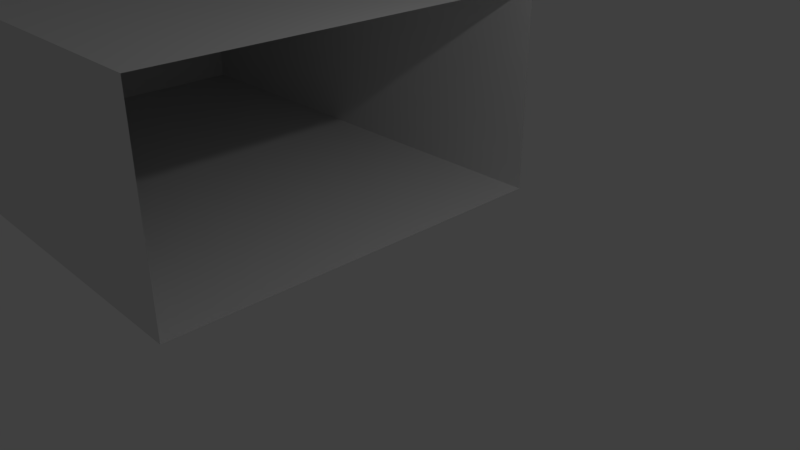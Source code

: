 # Source: Hallway.blend  (saved by Blender 2.79.0; exported with 4.5.12 LTS)
import bpy
from mathutils import Matrix  # noqa: F401  (used for matrix-valued properties, if any)

bpy.ops.wm.read_factory_settings(use_empty=True)
scene = bpy.context.scene
scene.name = 'Scene'

# ---- collections
col_collection_1 = bpy.data.collections.new('Collection 1'); scene.collection.children.link(col_collection_1)

# ---- materials (node trees are filled in below, after node groups)
mat_tileset_gijs = bpy.data.materials.new('TileSet-Gijs')
mat_tileset_gijs.alpha_threshold = 0.0
mat_tileset_gijs.use_transparent_shadow = False
mat_tileset_gijs.roughness = 0.5
mat_tileset_gijs.line_color = (0.0, 0.0, 0.0, 1.0)
mat_door = bpy.data.materials.new('Door')
mat_door.alpha_threshold = 0.0
mat_door.use_transparent_shadow = False
mat_door.roughness = 0.5

# ---- material node trees

# ---- world
world_world = bpy.data.worlds.new('World'); scene.world = world_world
world_world.color = (0.05088, 0.05088, 0.05088)
world_world.use_sun_shadow = False
world_world.sun_shadow_jitter_overblur = 0.0
world_world.cycles.sampling_method = 'MANUAL'

# ---- cameras
cam_camera = bpy.data.cameras.new('Camera')
cam_camera.clip_end = 100.0
cam_camera.lens = 35.0
cam_camera.sensor_width = 32.0
cam_camera.sensor_height = 18.0
cam_camera.ortho_scale = 7.314
cam_camera.dof.focus_distance = 0.0
cam_camera.dof.aperture_fstop = 128.0

# ---- lights
light_lamp = bpy.data.lights.new('Lamp', 'POINT')
light_lamp.transmission_factor = 0.0
light_lamp.cutoff_distance = 30.0
light_lamp.energy = 100.0
light_lamp.shadow_buffer_clip_start = 1.001
light_lamp.shadow_soft_size = 0.1
light_lamp.shadow_maximum_resolution = 0.006
light_lamp.use_absolute_resolution = True

# ---- meshes
me_cube_001 = bpy.data.meshes.new('Cube.001')
me_cube_001.from_pydata([(-0.04984, -0.9938, -1.739e-05), (-0.04984, 0.006203, -1.739e-05), (-0.04984, 1.006, -1.739e-05), (-0.04984, 1.006, 1.0), (-0.04984, -0.9938, 1.0), (-0.04984, -0.9938, 2.0), (-0.04984, 0.006203, 2.0), (-0.04984, 1.006, 2.0), (-0.04984, 0.006203, 1.0)], [], [(4, 8, 6, 5), (8, 3, 7, 6), (0, 1, 8, 4), (1, 2, 3, 8)])
me_cube_001.polygons.foreach_set('material_index', [1, 1, 1, 1])
_uv = me_cube_001.uv_layers.new(name='UVMap')
_uv.uv.foreach_set('vector', [0.0003906, 0.3336, 0.4996, 0.3336, 0.4996, 0.6664, 0.0003906, 0.6664, 0.0003906, 0.0002604, 0.4996, 0.0002604, 0.4996, 0.3331, 0.0003906, 0.3331, 0.5004, 0.3336, 0.9996, 0.3336, 0.9996, 0.6664, 0.5004, 0.6664, 0.5004, 0.0002604, 0.9996, 0.0002604, 0.9996, 0.3331, 0.5004, 0.3331])
me_cube_001.materials.append(mat_tileset_gijs)
me_cube_001.materials.append(mat_door)
me_cube_001.use_remesh_preserve_volume = False
me_cube_001.use_remesh_preserve_attributes = False
me_cube_001.use_mirror_vertex_groups = False
me_cube_001.update()
me_cube = bpy.data.meshes.new('Cube')
me_cube.from_pydata([(0.0, 2.0, 0.0), (0.0, 3.0, 0.0), (-1.0, 3.0, 0.0), (-1.0, 2.0, 0.0), (0.0, 1.0, 0.0), (-7.0, -1.0, 0.0), (0.0, 0.0, 0.0), (-1.0, 1.0, 0.0), (0.0, -1.0, 0.0), (-1.0, 0.0, 0.0), (0.0, -2.0, 0.0), (-1.0, -1.0, 0.0), (0.0, -3.0, 0.0), (-1.0, -2.0, 0.0), (-7.0, 0.0, 0.0), (-1.0, -3.0, 0.0), (-2.0, -2.0, 0.0), (-2.0, -3.0, 0.0), (-3.0, -2.0, 0.0), (-3.0, -3.0, 0.0), (-4.0, -2.0, 0.0), (-4.0, -3.0, 0.0), (-5.0, -2.0, 0.0), (-5.0, -3.0, 0.0), (-6.0, -2.0, 0.0), (-6.0, -3.0, 0.0), (-7.0, -2.0, 0.0), (-7.0, -3.0, 0.0), (-8.0, -2.0, 0.0), (-8.0, -3.0, 0.0), (-8.0, -1.0, 0.0), (-7.0, 1.0, 0.0), (-8.0, 0.0, 0.0), (-7.0, 2.0, 0.0), (-8.0, 1.0, 0.0), (-7.0, 3.0, 0.0), (-8.0, 2.0, 0.0), (-6.0, 3.0, 0.0), (-8.0, 3.0, 0.0), (-6.0, 2.0, 0.0), (-5.0, 3.0, 0.0), (-5.0, 2.0, 0.0), (-4.0, 3.0, 0.0), (-4.0, 2.0, 0.0), (-3.0, 3.0, 0.0), (-3.0, 2.0, 0.0), (-2.0, 3.0, 0.0), (-2.0, 2.0, 0.0), (-2.0, 1.0, 0.0), (-4.0, 0.0, 0.0), (-6.0, -1.0, 0.0), (-3.0, 1.0, 0.0), (-4.0, 1.0, 0.0), (-5.0, 1.0, 0.0), (-6.0, 1.0, 0.0), (-6.0, 0.0, 0.0), (-5.0, 0.0, 0.0), (-5.0, -1.0, 0.0), (-4.0, -1.0, 0.0), (-2.0, -1.0, 0.0), (-3.0, -1.0, 0.0), (-3.0, 0.0, 0.0), (-2.0, 0.0, 0.0), (-2.0, 3.0, 2.0), (0.0, 3.0, 2.0), (0.0, 3.0, 1.0), (-1.0, 3.0, 1.0), (-5.0, 3.0, 1.0), (-2.0, 3.0, 1.0), (-3.0, 3.0, 1.0), (-3.0, 3.0, 2.0), (-1.0, 3.0, 2.0), (-7.0, 3.0, 1.0), (-4.0, 3.0, 1.0), (-4.0, 3.0, 2.0), (-7.0, 3.0, 3.0), (-6.0, 3.0, 1.0), (-5.0, 3.0, 2.0), (-6.0, 3.0, 2.0), (-6.0, 3.0, 3.0), (-8.0, 3.0, 1.0), (-7.0, 3.0, 2.0), (-8.0, 3.0, 2.0), (-4.0, 3.0, 3.0), (-3.0, 3.0, 3.0), (-5.0, 3.0, 3.0), (-2.0, 3.0, 3.0), (-8.0, 3.0, 3.0), (-1.0, 3.0, 3.0), (0.0, 3.0, 3.0), (-7.0, -3.0, 2.0), (-5.0, -3.0, 2.0), (0.0, -3.0, 1.0), (-1.0, -3.0, 1.0), (-1.0, -3.0, 3.0), (-2.0, -3.0, 1.0), (-3.0, -3.0, 1.0), (-4.0, -3.0, 1.0), (-5.0, -3.0, 1.0), (-6.0, -3.0, 1.0), (-7.0, -3.0, 1.0), (-8.0, -3.0, 1.0), (-8.0, -3.0, 2.0), (-6.0, -3.0, 2.0), (-3.0, -3.0, 3.0), (-4.0, -3.0, 3.0), (-4.0, -3.0, 2.0), (-3.0, -3.0, 2.0), (-2.0, -3.0, 2.0), (-1.0, -3.0, 2.0), (0.0, -3.0, 2.0), (0.0, -3.0, 3.0), (-2.0, -3.0, 3.0), (-5.0, -3.0, 3.0), (-6.0, -3.0, 3.0), (-7.0, -3.0, 3.0), (-8.0, -3.0, 3.0), (-8.0, -2.0, 3.0), (-8.0, -2.0, 2.0), (-8.0, -1.0, 3.0), (-8.0, 2.0, 1.0), (-8.0, 1.0, 1.0), (-1.0, -2.0, 3.0), (-8.0, -1.0, 1.0), (-8.0, -2.0, 1.0), (-8.0, -1.0, 2.0), (-8.0, 0.0, 2.0), (-8.0, 1.0, 2.0), (-8.0, 0.0, 3.0), (-8.0, 2.0, 2.0), (-8.0, 1.0, 3.0), (-2.0, -2.0, 3.0), (-8.0, 2.0, 3.0), (-1.0, -1.0, 3.0), (0.0, -1.0, 3.0), (0.0, -2.0, 3.0), (-3.0, -1.0, 3.0), (-7.0, -2.0, 3.0), (-5.0, -2.0, 3.0), (-3.0, -2.0, 3.0), (-4.0, -2.0, 3.0), (-4.0, -1.0, 3.0), (-6.0, -2.0, 3.0), (-5.0, -1.0, 3.0), (-2.0, -1.0, 3.0), (-6.0, -1.0, 3.0), (-7.0, -1.0, 3.0), (-7.0, 1.0, 3.0), (-7.0, 0.0, 3.0), (-7.0, 2.0, 3.0), (-4.0, 0.0, 3.0), (-6.0, 1.0, 3.0), (-6.0, 2.0, 3.0), (-6.0, 0.0, 3.0), (-5.0, 0.0, 3.0), (-3.0, 0.0, 3.0), (-2.0, 0.0, 3.0), (0.0, 0.0, 3.0), (-4.0, 1.0, 3.0), (-3.0, 1.0, 3.0), (-1.0, 0.0, 3.0), (-2.0, 1.0, 3.0), (-5.0, 2.0, 3.0), (-3.0, 2.0, 3.0), (-5.0, 1.0, 3.0), (-4.0, 2.0, 3.0), (-2.0, 2.0, 3.0), (-1.0, 2.0, 3.0), (0.0, 2.0, 3.0), (0.0, 1.0, 3.0), (-1.0, 1.0, 3.0)], [], [(0, 1, 2, 3), (4, 0, 3, 7), (6, 4, 7, 9), (8, 6, 9, 11), (10, 8, 11, 13), (12, 10, 13, 15), (15, 13, 16, 17), (17, 16, 18, 19), (19, 18, 20, 21), (21, 20, 22, 23), (23, 22, 24, 25), (25, 24, 26, 27), (27, 26, 28, 29), (26, 5, 30, 28), (5, 14, 32, 30), (14, 31, 34, 32), (31, 33, 36, 34), (33, 35, 38, 36), (39, 37, 35, 33), (41, 40, 37, 39), (43, 42, 40, 41), (45, 44, 42, 43), (47, 46, 44, 45), (3, 2, 46, 47), (7, 3, 47, 48), (48, 47, 45, 51), (51, 45, 43, 52), (52, 43, 41, 53), (53, 41, 39, 54), (54, 39, 33, 31), (55, 54, 31, 14), (50, 55, 14, 5), (24, 50, 5, 26), (57, 56, 55, 50), (56, 53, 54, 55), (22, 57, 50, 24), (20, 58, 57, 22), (58, 49, 56, 57), (49, 52, 53, 56), (61, 51, 52, 49), (60, 61, 49, 58), (16, 59, 60, 18), (59, 62, 61, 60), (18, 60, 58, 20), (62, 48, 51, 61), (9, 7, 48, 62), (11, 9, 62, 59), (13, 11, 59, 16), (2, 1, 65, 66), (46, 2, 66, 68), (44, 46, 68, 69), (69, 68, 63, 70), (68, 66, 71, 63), (66, 65, 64, 71), (73, 69, 70, 74), (42, 44, 69, 73), (40, 42, 73, 67), (67, 73, 74, 77), (76, 67, 77, 78), (37, 40, 67, 76), (35, 37, 76, 72), (72, 76, 78, 81), (80, 72, 81, 82), (38, 35, 72, 80), (81, 78, 79, 75), (78, 77, 85, 79), (82, 81, 75, 87), (77, 74, 83, 85), (74, 70, 84, 83), (70, 63, 86, 84), (63, 71, 88, 86), (71, 64, 89, 88), (15, 93, 92, 12), (17, 95, 93, 15), (19, 96, 95, 17), (21, 97, 96, 19), (23, 98, 97, 21), (25, 99, 98, 23), (27, 100, 99, 25), (29, 101, 100, 27), (101, 102, 90, 100), (100, 90, 103, 99), (99, 103, 91, 98), (97, 98, 91, 106), (96, 97, 106, 107), (95, 96, 107, 108), (93, 95, 108, 109), (92, 93, 109, 110), (110, 109, 94, 111), (109, 108, 112, 94), (108, 107, 104, 112), (107, 106, 105, 104), (106, 91, 113, 105), (91, 103, 114, 113), (103, 90, 115, 114), (90, 102, 116, 115), (36, 38, 80, 120), (34, 36, 120, 121), (104, 139, 131, 112), (112, 131, 122, 94), (28, 30, 123, 124), (29, 28, 124, 101), (101, 124, 118, 102), (102, 118, 117, 116), (118, 125, 119, 117), (125, 126, 128, 119), (126, 127, 130, 128), (127, 129, 132, 130), (129, 82, 87, 132), (120, 80, 82, 129), (121, 120, 129, 127), (94, 122, 135, 111), (122, 133, 134, 135), (124, 123, 125, 118), (105, 140, 139, 104), (140, 141, 136, 139), (138, 143, 141, 140), (142, 145, 143, 138), (114, 142, 138, 113), (115, 137, 142, 114), (116, 117, 137, 115), (113, 138, 140, 105), (131, 144, 133, 122), (139, 136, 144, 131), (137, 146, 145, 142), (117, 119, 146, 137), (119, 128, 148, 146), (128, 130, 147, 148), (130, 132, 149, 147), (132, 87, 75, 149), (149, 75, 79, 152), (147, 149, 152, 151), (148, 147, 151, 153), (146, 148, 153, 145), (145, 153, 154, 143), (143, 154, 150, 141), (141, 150, 155, 136), (136, 155, 156, 144), (133, 160, 157, 134), (144, 156, 160, 133), (150, 158, 159, 155), (154, 164, 158, 150), (153, 151, 164, 154), (151, 152, 162, 164), (152, 79, 85, 162), (162, 85, 83, 165), (165, 83, 84, 163), (163, 84, 86, 166), (166, 86, 88, 167), (167, 88, 89, 168), (170, 167, 168, 169), (160, 170, 169, 157), (156, 161, 170, 160), (155, 159, 161, 156), (161, 166, 167, 170), (159, 163, 166, 161), (158, 165, 163, 159), (164, 162, 165, 158)])
_uv = me_cube.uv_layers.new(name='UVMap')
_uv.uv.foreach_set('vector', [0.0003906, 0.0003906, 0.4996, 0.0003906, 0.4996, 0.4996, 0.0003906, 0.4996, 0.0003906, 0.0003906, 0.4996, 0.0003906, 0.4996, 0.4996, 0.0003906, 0.4996, 0.0003906, 0.0003906, 0.4996, 0.0003906, 0.4996, 0.4996, 0.0003906, 0.4996, 0.0003906, 0.0003906, 0.4996, 0.0003906, 0.4996, 0.4996, 0.0003906, 0.4996, 0.0003906, 0.0003906, 0.4996, 0.0003906, 0.4996, 0.4996, 0.0003906, 0.4996, 0.0003906, 0.0003906, 0.4996, 0.0003906, 0.4996, 0.4996, 0.0003906, 0.4996, 0.0003906, 0.0003906, 0.4996, 0.0003906, 0.4996, 0.4996, 0.0003906, 0.4996, 0.0003906, 0.0003906, 0.4996, 0.0003906, 0.4996, 0.4996, 0.0003906, 0.4996, 0.0003906, 0.0003906, 0.4996, 0.0003906, 0.4996, 0.4996, 0.0003906, 0.4996, 0.0003906, 0.0003906, 0.4996, 0.0003906, 0.4996, 0.4996, 0.0003906, 0.4996, 0.0003906, 0.0003906, 0.4996, 0.0003906, 0.4996, 0.4996, 0.0003906, 0.4996, 0.0003906, 0.0003906, 0.4996, 0.0003906, 0.4996, 0.4996, 0.0003906, 0.4996, 0.0003906, 0.0003906, 0.4996, 0.0003906, 0.4996, 0.4996, 0.0003906, 0.4996, 0.0003906, 0.0003906, 0.4996, 0.0003906, 0.4996, 0.4996, 0.0003906, 0.4996, 0.0003906, 0.0003906, 0.4996, 0.0003906, 0.4996, 0.4996, 0.0003906, 0.4996, 0.0003906, 0.0003906, 0.4996, 0.0003906, 0.4996, 0.4996, 0.0003906, 0.4996, 0.0003906, 0.0003906, 0.4996, 0.0003906, 0.4996, 0.4996, 0.0003906, 0.4996, 0.0003906, 0.0003906, 0.4996, 0.0003906, 0.4996, 0.4996, 0.0003906, 0.4996, 0.0003906, 0.0003906, 0.4996, 0.0003906, 0.4996, 0.4996, 0.0003906, 0.4996, 0.0003906, 0.0003906, 0.4996, 0.0003906, 0.4996, 0.4996, 0.0003906, 0.4996, 0.0003906, 0.0003906, 0.4996, 0.0003906, 0.4996, 0.4996, 0.0003906, 0.4996, 0.0003906, 0.0003906, 0.4996, 0.0003906, 0.4996, 0.4996, 0.0003906, 0.4996, 0.0003906, 0.0003906, 0.4996, 0.0003906, 0.4996, 0.4996, 0.0003906, 0.4996, 0.0003906, 0.0003906, 0.4996, 0.0003906, 0.4996, 0.4996, 0.0003906, 0.4996, 0.0003906, 0.0003906, 0.4996, 0.0003906, 0.4996, 0.4996, 0.0003906, 0.4996, 0.0003906, 0.0003906, 0.4996, 0.0003906, 0.4996, 0.4996, 0.0003906, 0.4996, 0.0003906, 0.0003906, 0.4996, 0.0003906, 0.4996, 0.4996, 0.0003906, 0.4996, 0.0003906, 0.0003906, 0.4996, 0.0003906, 0.4996, 0.4996, 0.0003906, 0.4996, 0.0003906, 0.0003906, 0.4996, 0.0003906, 0.4996, 0.4996, 0.0003906, 0.4996, 0.0003906, 0.0003906, 0.4996, 0.0003906, 0.4996, 0.4996, 0.0003906, 0.4996, 0.0003906, 0.0003906, 0.4996, 0.0003906, 0.4996, 0.4996, 0.0003906, 0.4996, 0.0003906, 0.0003906, 0.4996, 0.0003906, 0.4996, 0.4996, 0.0003906, 0.4996, 0.0003906, 0.0003906, 0.4996, 0.0003906, 0.4996, 0.4996, 0.0003906, 0.4996, 0.0003906, 0.0003906, 0.4996, 0.0003906, 0.4996, 0.4996, 0.0003906, 0.4996, 0.0003906, 0.0003906, 0.4996, 0.0003906, 0.4996, 0.4996, 0.0003906, 0.4996, 0.0003906, 0.0003906, 0.4996, 0.0003906, 0.4996, 0.4996, 0.0003906, 0.4996, 0.0003906, 0.0003906, 0.4996, 0.0003906, 0.4996, 0.4996, 0.0003906, 0.4996, 0.0003906, 0.0003906, 0.4996, 0.0003906, 0.4996, 0.4996, 0.0003906, 0.4996, 0.0003906, 0.0003906, 0.4996, 0.0003906, 0.4996, 0.4996, 0.0003906, 0.4996, 0.0003906, 0.0003906, 0.4996, 0.0003906, 0.4996, 0.4996, 0.0003906, 0.4996, 0.0003906, 0.0003906, 0.4996, 0.0003906, 0.4996, 0.4996, 0.0003906, 0.4996, 0.0003906, 0.0003906, 0.4996, 0.0003906, 0.4996, 0.4996, 0.0003906, 0.4996, 0.0003906, 0.0003906, 0.4996, 0.0003906, 0.4996, 0.4996, 0.0003906, 0.4996, 0.0003906, 0.0003906, 0.4996, 0.0003906, 0.4996, 0.4996, 0.0003906, 0.4996, 0.0003906, 0.0003906, 0.4996, 0.0003906, 0.4996, 0.4996, 0.0003906, 0.4996, 0.0003906, 0.0003906, 0.4996, 0.0003906, 0.4996, 0.4996, 0.0003906, 0.4996, 0.0003906, 0.0003906, 0.4996, 0.0003906, 0.4996, 0.4996, 0.0003906, 0.4996, 0.0003906, 0.0003906, 0.4996, 0.0003906, 0.4996, 0.4996, 0.0003906, 0.4996, 0.0003906, 0.5004, 0.4996, 0.5004, 0.4996, 0.9996, 0.0003906, 0.9996, 0.0003906, 0.5004, 0.4996, 0.5004, 0.4996, 0.9996, 0.0003906, 0.9996, 0.0003906, 0.5004, 0.4996, 0.5004, 0.4996, 0.9996, 0.0003906, 0.9996, 0.0003906, 0.5004, 0.4996, 0.5004, 0.4996, 0.9996, 0.0003906, 0.9996, 0.0003906, 0.5004, 0.4996, 0.5004, 0.4996, 0.9996, 0.0003906, 0.9996, 0.0003906, 0.5004, 0.4996, 0.5004, 0.4996, 0.9996, 0.0003906, 0.9996, 0.0003906, 0.5004, 0.4996, 0.5004, 0.4996, 0.9996, 0.0003906, 0.9996, 0.0003906, 0.5004, 0.4996, 0.5004, 0.4996, 0.9996, 0.0003906, 0.9996, 0.0003906, 0.5004, 0.4996, 0.5004, 0.4996, 0.9996, 0.0003906, 0.9996, 0.0003906, 0.5004, 0.4996, 0.5004, 0.4996, 0.9996, 0.0003906, 0.9996, 0.0003906, 0.5004, 0.4996, 0.5004, 0.4996, 0.9996, 0.0003906, 0.9996, 0.0003906, 0.5004, 0.4996, 0.5004, 0.4996, 0.9996, 0.0003906, 0.9996, 0.0003906, 0.5004, 0.4996, 0.5004, 0.4996, 0.9996, 0.0003906, 0.9996, 0.0003906, 0.5004, 0.4996, 0.5004, 0.4996, 0.9996, 0.0003906, 0.9996, 0.0003906, 0.5004, 0.4996, 0.5004, 0.4996, 0.9996, 0.0003906, 0.9996, 0.0003906, 0.5004, 0.4996, 0.5004, 0.4996, 0.9996, 0.0003906, 0.9996, 0.0003906, 0.5004, 0.4996, 0.5004, 0.4996, 0.9996, 0.0003906, 0.9996, 0.0003906, 0.5004, 0.4996, 0.5004, 0.4996, 0.9996, 0.0003906, 0.9996, 0.0003906, 0.5004, 0.4996, 0.5004, 0.4996, 0.9996, 0.0003906, 0.9996, 0.0003906, 0.5004, 0.4996, 0.5004, 0.4996, 0.9996, 0.0003906, 0.9996, 0.0003906, 0.5004, 0.4996, 0.5004, 0.4996, 0.9996, 0.0003906, 0.9996, 0.0003906, 0.5004, 0.4996, 0.5004, 0.4996, 0.9996, 0.0003906, 0.9996, 0.0003906, 0.5004, 0.4996, 0.5004, 0.4996, 0.9996, 0.0003906, 0.9996, 0.0003906, 0.5004, 0.4996, 0.5004, 0.4996, 0.9996, 0.0003906, 0.9996, 0.0003906, 0.5004, 0.0003906, 0.9996, 0.4996, 0.9996, 0.4996, 0.5004, 0.0003906, 0.5004, 0.0003906, 0.9996, 0.4996, 0.9996, 0.4996, 0.5004, 0.0003906, 0.5004, 0.0003906, 0.9996, 0.4996, 0.9996, 0.4996, 0.5004, 0.0003906, 0.5004, 0.0003906, 0.9996, 0.4996, 0.9996, 0.4996, 0.5004, 0.0003906, 0.5004, 0.0003906, 0.9996, 0.4996, 0.9996, 0.4996, 0.5004, 0.0003906, 0.5004, 0.0003906, 0.9996, 0.4996, 0.9996, 0.4996, 0.5004, 0.0003906, 0.5004, 0.0003906, 0.9996, 0.4996, 0.9996, 0.4996, 0.5004, 0.0003906, 0.5004, 0.0003906, 0.9996, 0.4996, 0.9996, 0.4996, 0.5004, 0.4996, 0.5004, 0.4996, 0.9996, 0.0003906, 0.9996, 0.0003906, 0.5004, 0.4996, 0.5004, 0.4996, 0.9996, 0.0003906, 0.9996, 0.0003906, 0.5004, 0.4996, 0.5004, 0.4996, 0.9996, 0.0003906, 0.9996, 0.0003906, 0.5004, 0.0003906, 0.5004, 0.4996, 0.5004, 0.4996, 0.9996, 0.0003906, 0.9996, 0.0003906, 0.5004, 0.4996, 0.5004, 0.4996, 0.9996, 0.0003906, 0.9996, 0.0003906, 0.5004, 0.4996, 0.5004, 0.4996, 0.9996, 0.0003906, 0.9996, 0.0003906, 0.5004, 0.4996, 0.5004, 0.4996, 0.9996, 0.0003906, 0.9996, 0.0003906, 0.5004, 0.4996, 0.5004, 0.4996, 0.9996, 0.0003906, 0.9996, 0.4996, 0.5004, 0.0003906, 0.5004, 0.0003906, 0.9996, 0.4996, 0.9996, 0.4996, 0.5004, 0.0003906, 0.5004, 0.0003906, 0.9996, 0.4996, 0.9996, 0.4996, 0.5004, 0.0003906, 0.5004, 0.0003906, 0.9996, 0.4996, 0.9996, 0.4996, 0.5004, 0.0003906, 0.5004, 0.0003906, 0.9996, 0.4996, 0.9996, 0.4996, 0.5004, 0.0003906, 0.5004, 0.0003906, 0.9996, 0.4996, 0.9996, 0.0003906, 0.5004, 0.4996, 0.5004, 0.4996, 0.9996, 0.0003906, 0.9996, 0.0003906, 0.5004, 0.4996, 0.5004, 0.4996, 0.9996, 0.0003906, 0.9996, 0.0003906, 0.5004, 0.4996, 0.5004, 0.4996, 0.9996, 0.0003906, 0.9996, 0.4996, 0.5004, 0.0003906, 0.5004, 0.0003906, 0.9996, 0.4996, 0.9996, 0.4996, 0.5004, 0.0003906, 0.5004, 0.0003906, 0.9996, 0.4996, 0.9996, 0.5004, 0.9996, 0.9996, 0.9996, 0.9996, 0.5004, 0.5004, 0.5004, 0.5004, 0.9996, 0.9996, 0.9996, 0.9996, 0.5004, 0.5004, 0.5004, 0.4996, 0.5004, 0.0003906, 0.5004, 0.0003906, 0.9996, 0.4996, 0.9996, 0.4996, 0.5004, 0.0003906, 0.5004, 0.0003906, 0.9996, 0.4996, 0.9996, 0.4996, 0.5004, 0.0003906, 0.5004, 0.0003906, 0.9996, 0.4996, 0.9996, 0.4996, 0.5004, 0.0003906, 0.5004, 0.0003906, 0.9996, 0.4996, 0.9996, 0.0003906, 0.5004, 0.4996, 0.5004, 0.4996, 0.9996, 0.0003906, 0.9996, 0.0003906, 0.5004, 0.4996, 0.5004, 0.4996, 0.9996, 0.0003906, 0.9996, 0.0003906, 0.5004, 0.4996, 0.5004, 0.4996, 0.9996, 0.0003906, 0.9996, 0.0003906, 0.5004, 0.4996, 0.5004, 0.4996, 0.9996, 0.0003906, 0.9996, 0.0003906, 0.5004, 0.4996, 0.5004, 0.4996, 0.9996, 0.0003906, 0.9996, 0.4996, 0.5004, 0.0003906, 0.5004, 0.0003906, 0.9996, 0.4996, 0.9996, 0.4996, 0.5004, 0.0003906, 0.5004, 0.0003906, 0.9996, 0.4996, 0.9996, 0.5004, 0.9996, 0.9996, 0.9996, 0.9996, 0.5004, 0.5004, 0.5004, 0.5004, 0.9996, 0.9996, 0.9996, 0.9996, 0.5004, 0.5004, 0.5004, 0.4996, 0.5004, 0.0003906, 0.5004, 0.0003906, 0.9996, 0.4996, 0.9996, 0.5004, 0.9996, 0.9996, 0.9996, 0.9996, 0.5004, 0.5004, 0.5004, 0.5004, 0.9996, 0.9996, 0.9996, 0.9996, 0.5004, 0.5004, 0.5004, 0.5004, 0.9996, 0.9996, 0.9996, 0.9996, 0.5004, 0.5004, 0.5004, 0.5004, 0.9996, 0.9996, 0.9996, 0.9996, 0.5004, 0.5004, 0.5004, 0.5004, 0.9996, 0.9996, 0.9996, 0.9996, 0.5004, 0.5004, 0.5004, 0.5004, 0.9996, 0.9996, 0.9996, 0.9996, 0.5004, 0.5004, 0.5004, 0.5004, 0.9996, 0.9996, 0.9996, 0.9996, 0.5004, 0.5004, 0.5004, 0.5004, 0.9996, 0.9996, 0.9996, 0.9996, 0.5004, 0.5004, 0.5004, 0.5004, 0.9996, 0.9996, 0.9996, 0.9996, 0.5004, 0.5004, 0.5004, 0.5004, 0.9996, 0.9996, 0.9996, 0.9996, 0.5004, 0.5004, 0.5004, 0.5004, 0.9996, 0.9996, 0.9996, 0.9996, 0.5004, 0.5004, 0.5004, 0.5004, 0.9996, 0.9996, 0.9996, 0.9996, 0.5004, 0.5004, 0.5004, 0.5004, 0.9996, 0.9996, 0.9996, 0.9996, 0.5004, 0.5004, 0.5004, 0.5004, 0.9996, 0.9996, 0.9996, 0.9996, 0.5004, 0.5004, 0.5004, 0.5004, 0.9996, 0.9996, 0.9996, 0.9996, 0.5004, 0.5004, 0.5004, 0.5004, 0.9996, 0.9996, 0.9996, 0.9996, 0.5004, 0.5004, 0.5004, 0.5004, 0.9996, 0.9996, 0.9996, 0.9996, 0.5004, 0.5004, 0.5004, 0.5004, 0.9996, 0.9996, 0.9996, 0.9996, 0.5004, 0.5004, 0.5004, 0.5004, 0.9996, 0.9996, 0.9996, 0.9996, 0.5004, 0.5004, 0.5004, 0.5004, 0.9996, 0.9996, 0.9996, 0.9996, 0.5004, 0.5004, 0.5004, 0.5004, 0.9996, 0.9996, 0.9996, 0.9996, 0.5004, 0.5004, 0.5004, 0.5004, 0.9996, 0.9996, 0.9996, 0.9996, 0.5004, 0.5004, 0.5004, 0.5004, 0.9996, 0.9996, 0.9996, 0.9996, 0.5004, 0.5004, 0.5004, 0.5004, 0.9996, 0.9996, 0.9996, 0.9996, 0.5004, 0.5004, 0.5004, 0.5004, 0.9996, 0.9996, 0.9996, 0.9996, 0.5004, 0.5004, 0.5004, 0.5004, 0.9996, 0.9996, 0.9996, 0.9996, 0.5004, 0.5004, 0.5004, 0.5004, 0.9996, 0.9996, 0.9996, 0.9996, 0.5004, 0.5004, 0.5004, 0.5004, 0.9996, 0.9996, 0.9996, 0.9996, 0.5004, 0.5004, 0.5004, 0.5004, 0.9996, 0.9996, 0.9996, 0.9996, 0.5004, 0.5004, 0.5004, 0.5004, 0.9996, 0.9996, 0.9996, 0.9996, 0.5004, 0.5004, 0.5004, 0.5004, 0.9996, 0.9996, 0.9996, 0.9996, 0.5004, 0.5004, 0.5004, 0.5004, 0.9996, 0.9996, 0.9996, 0.9996, 0.5004, 0.5004, 0.5004, 0.5004, 0.9996, 0.9996, 0.9996, 0.9996, 0.5004, 0.5004, 0.5004, 0.5004, 0.9996, 0.9996, 0.9996, 0.9996, 0.5004, 0.5004, 0.5004, 0.5004, 0.9996, 0.9996, 0.9996, 0.9996, 0.5004, 0.5004, 0.5004, 0.5004, 0.9996, 0.9996, 0.9996, 0.9996, 0.5004, 0.5004, 0.5004, 0.5004, 0.9996, 0.9996, 0.9996, 0.9996, 0.5004, 0.5004, 0.5004, 0.5004, 0.9996, 0.9996, 0.9996, 0.9996, 0.5004, 0.5004, 0.5004, 0.5004, 0.9996, 0.9996, 0.9996, 0.9996, 0.5004, 0.5004, 0.5004, 0.5004, 0.9996, 0.9996, 0.9996, 0.9996, 0.5004, 0.5004, 0.5004, 0.5004, 0.9996, 0.9996, 0.9996, 0.9996, 0.5004, 0.5004, 0.5004, 0.5004, 0.9996, 0.9996, 0.9996, 0.9996, 0.5004, 0.5004, 0.5004, 0.5004, 0.9996, 0.9996, 0.9996, 0.9996, 0.5004, 0.5004, 0.5004, 0.5004, 0.9996, 0.9996, 0.9996, 0.9996, 0.5004, 0.5004, 0.5004])
me_cube.materials.append(mat_tileset_gijs)
me_cube.materials.append(mat_door)
me_cube.use_remesh_preserve_volume = False
me_cube.use_remesh_preserve_attributes = False
me_cube.use_mirror_vertex_groups = False
me_cube.update()

# ---- objects
ob_cube_001 = bpy.data.objects.new('Cube.001', me_cube_001)
ob_cube = bpy.data.objects.new('Cube', me_cube)
ob_lamp = bpy.data.objects.new('Lamp', light_lamp)
ob_camera = bpy.data.objects.new('Camera', cam_camera)

# ---- transforms, parenting, visibility, modifiers, constraints
ob_cube_001.location = (-7.95, -0.006203, 1.739e-05)
ob_cube_001.lock_rotations_4d = False
ob_cube_001.empty_display_type = 'ARROWS'
ob_cube_001.lineart.crease_threshold = 0.0
ob_cube.location = (0.0, 0.0, 0.0)
ob_cube.lock_rotations_4d = False
ob_cube.empty_display_type = 'ARROWS'
ob_cube.lineart.crease_threshold = 0.0
ob_lamp.location = (4.076, 1.005, 5.904)
ob_lamp.rotation_euler = (0.6503, 0.05522, 1.866)
ob_lamp.lock_rotations_4d = False
ob_lamp.empty_display_type = 'ARROWS'
ob_lamp.color = (0.0, 0.0, 0.0, 0.0)
ob_lamp.lineart.crease_threshold = 0.0
ob_camera.location = (7.481, -6.508, 5.344)
ob_camera.rotation_euler = (1.109, 0.0, 0.8149)
ob_camera.lock_rotations_4d = False
ob_camera.empty_display_type = 'ARROWS'
ob_camera.color = (0.0, 0.0, 0.0, 0.0)
ob_camera.display_type = 'WIRE'
ob_camera.lineart.crease_threshold = 0.0

# ---- collection membership
col_collection_1.objects.link(ob_cube_001)
col_collection_1.objects.link(ob_cube)
col_collection_1.objects.link(ob_lamp)
col_collection_1.objects.link(ob_camera)

# ---- scene / render settings (as saved in the file)
scene.camera = ob_camera
scene.frame_start = 1; scene.frame_end = 250; scene.frame_set(1)
scene.render.engine = 'BLENDER_EEVEE_NEXT'
scene.render.resolution_percentage = 50
scene.render.dither_intensity = 0.0
scene.cycles.use_denoising = False
scene.cycles.samples = 128
scene.cycles.sampling_pattern = 'TABULATED_SOBOL'
scene.cycles.use_adaptive_sampling = False
scene.cycles.use_light_tree = False
scene.cycles.blur_glossy = 0.0
scene.cycles.sample_clamp_indirect = 0.0
scene.view_settings.view_transform = 'Standard'
bpy.context.view_layer.update()

